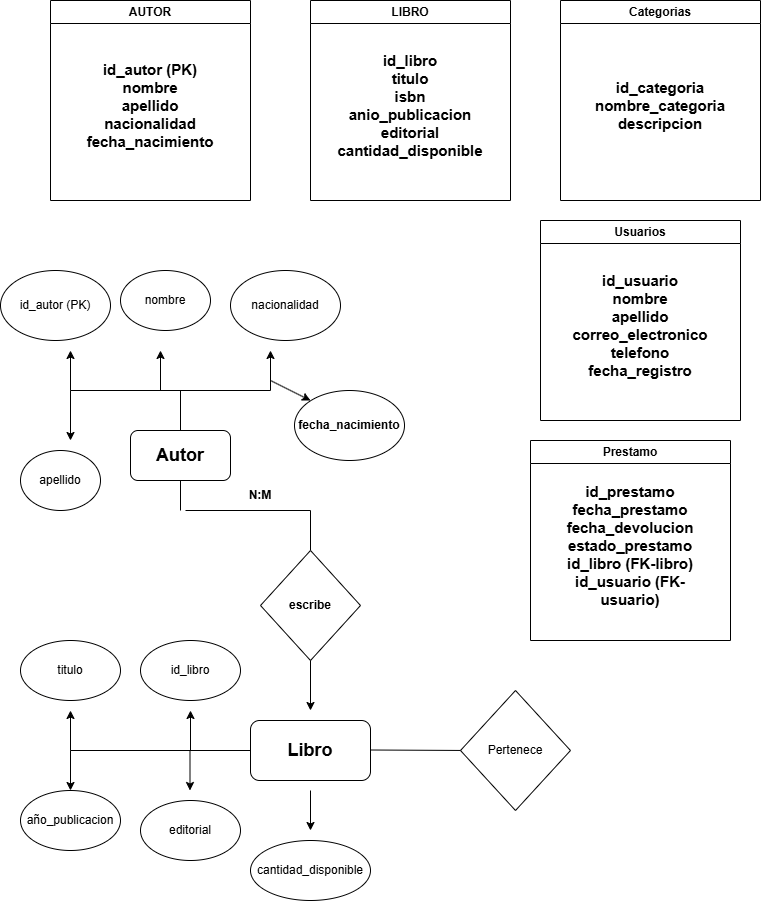

The diagram above was exported from draw.io. Its source (the exported page's mxGraphModel, read from the mxfile embedded in the PNG):
<mxGraphModel dx="1042" dy="567" grid="1" gridSize="10" guides="1" tooltips="1" connect="1" arrows="1" fold="1" page="1" pageScale="1" pageWidth="827" pageHeight="1169" math="0" shadow="0">
  <root>
    <mxCell id="0" />
    <mxCell id="1" parent="0" />
    <mxCell id="uchL24BT8xAHrUaLbshP-1" parent="1" style="swimlane;whiteSpace=wrap;html=1;" value="AUTOR" vertex="1">
      <mxGeometry height="200" width="200" x="60" y="50" as="geometry" />
    </mxCell>
    <mxCell id="uchL24BT8xAHrUaLbshP-2" parent="uchL24BT8xAHrUaLbshP-1" style="text;html=1;whiteSpace=wrap;strokeColor=none;fillColor=none;align=center;verticalAlign=middle;rounded=0;fontSize=15;fontStyle=1" value="id_autor (PK)&lt;div&gt;nombre&lt;/div&gt;&lt;div&gt;apellido&lt;/div&gt;&lt;div&gt;nacionalidad&lt;/div&gt;&lt;div&gt;fecha_nacimiento&lt;/div&gt;" vertex="1">
      <mxGeometry height="150" width="140" x="30" y="30" as="geometry" />
    </mxCell>
    <mxCell id="uchL24BT8xAHrUaLbshP-5" parent="1" style="swimlane;whiteSpace=wrap;html=1;" value="LIBRO" vertex="1">
      <mxGeometry height="200" width="200" x="320" y="50" as="geometry" />
    </mxCell>
    <mxCell id="uchL24BT8xAHrUaLbshP-6" parent="uchL24BT8xAHrUaLbshP-5" style="text;html=1;whiteSpace=wrap;strokeColor=none;fillColor=none;align=center;verticalAlign=middle;rounded=0;fontSize=15;fontStyle=1" value="id_libro&lt;div&gt;titulo&lt;/div&gt;&lt;div&gt;isbn&lt;/div&gt;&lt;div&gt;anio_publicacion&lt;/div&gt;&lt;div&gt;editorial&lt;/div&gt;&lt;div&gt;cantidad_disponible&lt;/div&gt;" vertex="1">
      <mxGeometry height="150" width="140" x="30" y="30" as="geometry" />
    </mxCell>
    <mxCell id="uchL24BT8xAHrUaLbshP-7" parent="1" style="swimlane;whiteSpace=wrap;html=1;" value="Categorias" vertex="1">
      <mxGeometry height="200" width="200" x="570" y="50" as="geometry" />
    </mxCell>
    <mxCell id="uchL24BT8xAHrUaLbshP-8" parent="uchL24BT8xAHrUaLbshP-7" style="text;html=1;whiteSpace=wrap;strokeColor=none;fillColor=none;align=center;verticalAlign=middle;rounded=0;fontSize=15;fontStyle=1" value="id_categoria&lt;div&gt;nombre_categoria&lt;/div&gt;&lt;div&gt;descripcion&lt;/div&gt;" vertex="1">
      <mxGeometry height="150" width="140" x="30" y="30" as="geometry" />
    </mxCell>
    <mxCell id="uchL24BT8xAHrUaLbshP-9" parent="1" style="rounded=1;whiteSpace=wrap;html=1;" value="&lt;font style=&quot;font-size: 18px;&quot;&gt;&lt;b&gt;Autor&lt;/b&gt;&lt;/font&gt;" vertex="1">
      <mxGeometry height="50" width="100" x="140" y="480" as="geometry" />
    </mxCell>
    <mxCell id="uchL24BT8xAHrUaLbshP-10" edge="1" parent="1" style="endArrow=none;html=1;rounded=0;" value="">
      <mxGeometry height="50" relative="1" width="50" as="geometry">
        <mxPoint x="190" y="480" as="sourcePoint" />
        <mxPoint x="190" y="440" as="targetPoint" />
      </mxGeometry>
    </mxCell>
    <mxCell id="uchL24BT8xAHrUaLbshP-11" edge="1" parent="1" style="endArrow=none;html=1;rounded=0;" value="">
      <mxGeometry height="50" relative="1" width="50" as="geometry">
        <mxPoint x="280" y="440" as="sourcePoint" />
        <mxPoint x="80" y="440" as="targetPoint" />
      </mxGeometry>
    </mxCell>
    <mxCell id="uchL24BT8xAHrUaLbshP-12" edge="1" parent="1" style="endArrow=classic;html=1;rounded=0;" value="">
      <mxGeometry height="50" relative="1" width="50" as="geometry">
        <mxPoint x="80" y="440" as="sourcePoint" />
        <mxPoint x="80" y="400" as="targetPoint" />
      </mxGeometry>
    </mxCell>
    <mxCell id="uchL24BT8xAHrUaLbshP-13" parent="1" style="ellipse;whiteSpace=wrap;html=1;" value="id_autor (PK)" vertex="1">
      <mxGeometry height="70" width="110" x="10" y="320" as="geometry" />
    </mxCell>
    <mxCell id="1vRUXyGRHPofw89FBbKk-1" edge="1" parent="1" style="endArrow=classic;html=1;rounded=0;" value="">
      <mxGeometry height="50" relative="1" width="50" as="geometry">
        <mxPoint x="170" y="440" as="sourcePoint" />
        <mxPoint x="170" y="400" as="targetPoint" />
      </mxGeometry>
    </mxCell>
    <mxCell id="1vRUXyGRHPofw89FBbKk-2" parent="1" style="ellipse;whiteSpace=wrap;html=1;" value="nombre" vertex="1">
      <mxGeometry height="60" width="90" x="130" y="320" as="geometry" />
    </mxCell>
    <mxCell id="1vRUXyGRHPofw89FBbKk-3" edge="1" parent="1" style="endArrow=classic;html=1;rounded=0;" value="">
      <mxGeometry height="50" relative="1" width="50" as="geometry">
        <mxPoint x="80" y="440" as="sourcePoint" />
        <mxPoint x="80" y="490" as="targetPoint" />
      </mxGeometry>
    </mxCell>
    <mxCell id="1vRUXyGRHPofw89FBbKk-4" parent="1" style="ellipse;whiteSpace=wrap;html=1;" value="apellido" vertex="1">
      <mxGeometry height="60" width="80" x="30" y="500" as="geometry" />
    </mxCell>
    <mxCell id="1vRUXyGRHPofw89FBbKk-5" edge="1" parent="1" style="endArrow=classic;html=1;rounded=0;" value="">
      <mxGeometry height="50" relative="1" width="50" as="geometry">
        <mxPoint x="280" y="440" as="sourcePoint" />
        <mxPoint x="280" y="400" as="targetPoint" />
      </mxGeometry>
    </mxCell>
    <mxCell id="1vRUXyGRHPofw89FBbKk-6" parent="1" style="ellipse;whiteSpace=wrap;html=1;" value="nacionalidad" vertex="1">
      <mxGeometry height="70" width="110" x="240" y="320" as="geometry" />
    </mxCell>
    <mxCell id="1vRUXyGRHPofw89FBbKk-7" edge="1" parent="1" style="endArrow=classic;html=1;rounded=0;" value="">
      <mxGeometry height="50" relative="1" width="50" as="geometry">
        <mxPoint x="280" y="430" as="sourcePoint" />
        <mxPoint x="320" y="450" as="targetPoint" />
      </mxGeometry>
    </mxCell>
    <mxCell id="1vRUXyGRHPofw89FBbKk-8" parent="1" style="ellipse;whiteSpace=wrap;html=1;fontStyle=1" value="fecha_nacimiento" vertex="1">
      <mxGeometry height="70" width="110" x="304" y="440" as="geometry" />
    </mxCell>
    <mxCell id="1vRUXyGRHPofw89FBbKk-9" edge="1" parent="1" style="endArrow=none;html=1;rounded=0;" value="">
      <mxGeometry height="50" relative="1" width="50" as="geometry">
        <mxPoint x="190" y="530" as="sourcePoint" />
        <mxPoint x="190" y="560" as="targetPoint" />
      </mxGeometry>
    </mxCell>
    <mxCell id="1vRUXyGRHPofw89FBbKk-10" edge="1" parent="1" style="endArrow=none;html=1;rounded=0;" value="">
      <mxGeometry height="50" relative="1" width="50" as="geometry">
        <mxPoint x="320" y="560" as="sourcePoint" />
        <mxPoint x="195" y="560" as="targetPoint" />
      </mxGeometry>
    </mxCell>
    <mxCell id="1vRUXyGRHPofw89FBbKk-11" edge="1" parent="1" style="endArrow=none;html=1;rounded=0;" value="">
      <mxGeometry height="50" relative="1" width="50" as="geometry">
        <mxPoint x="320" y="600" as="sourcePoint" />
        <mxPoint x="320" y="560" as="targetPoint" />
      </mxGeometry>
    </mxCell>
    <mxCell id="1vRUXyGRHPofw89FBbKk-12" parent="1" style="rhombus;whiteSpace=wrap;html=1;fontStyle=1" value="escribe" vertex="1">
      <mxGeometry height="110" width="100" x="270" y="600" as="geometry" />
    </mxCell>
    <mxCell id="1vRUXyGRHPofw89FBbKk-13" edge="1" parent="1" style="endArrow=classic;html=1;rounded=0;" value="">
      <mxGeometry height="50" relative="1" width="50" as="geometry">
        <mxPoint x="320" y="710" as="sourcePoint" />
        <mxPoint x="320" y="760" as="targetPoint" />
      </mxGeometry>
    </mxCell>
    <mxCell id="1vRUXyGRHPofw89FBbKk-15" parent="1" style="rounded=1;whiteSpace=wrap;html=1;fontStyle=1;fontSize=18;" value="Libro" vertex="1">
      <mxGeometry height="60" width="120" x="260" y="770" as="geometry" />
    </mxCell>
    <mxCell id="1vRUXyGRHPofw89FBbKk-16" edge="1" parent="1" style="endArrow=none;html=1;rounded=0;" value="">
      <mxGeometry height="50" relative="1" width="50" as="geometry">
        <mxPoint x="80" y="800" as="sourcePoint" />
        <mxPoint x="260" y="800" as="targetPoint" />
      </mxGeometry>
    </mxCell>
    <mxCell id="1vRUXyGRHPofw89FBbKk-17" edge="1" parent="1" style="endArrow=classic;html=1;rounded=0;" value="">
      <mxGeometry height="50" relative="1" width="50" as="geometry">
        <mxPoint x="200" y="800" as="sourcePoint" />
        <mxPoint x="200" y="760" as="targetPoint" />
      </mxGeometry>
    </mxCell>
    <mxCell id="1vRUXyGRHPofw89FBbKk-18" parent="1" style="ellipse;whiteSpace=wrap;html=1;" value="id_libro" vertex="1">
      <mxGeometry height="60" width="100" x="150" y="690" as="geometry" />
    </mxCell>
    <mxCell id="1vRUXyGRHPofw89FBbKk-19" edge="1" parent="1" style="endArrow=classic;html=1;rounded=0;" value="">
      <mxGeometry height="50" relative="1" width="50" as="geometry">
        <mxPoint x="80" y="800" as="sourcePoint" />
        <mxPoint x="80" y="760" as="targetPoint" />
      </mxGeometry>
    </mxCell>
    <mxCell id="1vRUXyGRHPofw89FBbKk-20" parent="1" style="ellipse;whiteSpace=wrap;html=1;" value="titulo" vertex="1">
      <mxGeometry height="60" width="100" x="30" y="690" as="geometry" />
    </mxCell>
    <mxCell id="1vRUXyGRHPofw89FBbKk-21" parent="1" style="text;html=1;whiteSpace=wrap;strokeColor=none;fillColor=none;align=center;verticalAlign=middle;rounded=0;fontStyle=1" value="N:M" vertex="1">
      <mxGeometry height="30" width="60" x="240" y="530" as="geometry" />
    </mxCell>
    <mxCell id="1vRUXyGRHPofw89FBbKk-22" edge="1" parent="1" style="endArrow=classic;html=1;rounded=0;" value="">
      <mxGeometry height="50" relative="1" width="50" as="geometry">
        <mxPoint x="80" y="800" as="sourcePoint" />
        <mxPoint x="80" y="840" as="targetPoint" />
      </mxGeometry>
    </mxCell>
    <mxCell id="1vRUXyGRHPofw89FBbKk-23" parent="1" style="ellipse;whiteSpace=wrap;html=1;" value="año_publicacion" vertex="1">
      <mxGeometry height="60" width="100" x="30" y="840" as="geometry" />
    </mxCell>
    <mxCell id="1vRUXyGRHPofw89FBbKk-24" parent="1" style="ellipse;whiteSpace=wrap;html=1;" value="editorial" vertex="1">
      <mxGeometry height="60" width="100" x="150" y="850" as="geometry" />
    </mxCell>
    <mxCell id="1vRUXyGRHPofw89FBbKk-25" edge="1" parent="1" style="endArrow=classic;html=1;rounded=0;" value="">
      <mxGeometry height="50" relative="1" width="50" as="geometry">
        <mxPoint x="199.5" y="800" as="sourcePoint" />
        <mxPoint x="199.5" y="840" as="targetPoint" />
      </mxGeometry>
    </mxCell>
    <mxCell id="1vRUXyGRHPofw89FBbKk-26" edge="1" parent="1" style="endArrow=classic;html=1;rounded=0;" value="">
      <mxGeometry height="50" relative="1" width="50" as="geometry">
        <mxPoint x="320" y="840" as="sourcePoint" />
        <mxPoint x="320" y="880" as="targetPoint" />
      </mxGeometry>
    </mxCell>
    <mxCell id="1vRUXyGRHPofw89FBbKk-27" parent="1" style="ellipse;whiteSpace=wrap;html=1;" value="cantidad_disponible" vertex="1">
      <mxGeometry height="60" width="120" x="260" y="890" as="geometry" />
    </mxCell>
    <mxCell id="1vRUXyGRHPofw89FBbKk-28" edge="1" parent="1" style="endArrow=none;html=1;rounded=0;" value="">
      <mxGeometry height="50" relative="1" width="50" as="geometry">
        <mxPoint x="380" y="799.5" as="sourcePoint" />
        <mxPoint x="480" y="800" as="targetPoint" />
      </mxGeometry>
    </mxCell>
    <mxCell id="1vRUXyGRHPofw89FBbKk-29" parent="1" style="rhombus;whiteSpace=wrap;html=1;" value="Pertenece" vertex="1">
      <mxGeometry height="120" width="110" x="470" y="740" as="geometry" />
    </mxCell>
    <mxCell id="1vRUXyGRHPofw89FBbKk-30" parent="1" style="swimlane;whiteSpace=wrap;html=1;" value="Usuarios" vertex="1">
      <mxGeometry height="200" width="200" x="550" y="270" as="geometry" />
    </mxCell>
    <mxCell id="1vRUXyGRHPofw89FBbKk-31" parent="1vRUXyGRHPofw89FBbKk-30" style="text;html=1;whiteSpace=wrap;strokeColor=none;fillColor=none;align=center;verticalAlign=middle;rounded=0;fontSize=15;fontStyle=1" value="id_usuario&lt;div&gt;nombre&lt;/div&gt;&lt;div&gt;apellido&lt;/div&gt;&lt;div&gt;correo_electronico&lt;/div&gt;&lt;div&gt;telefono&lt;/div&gt;&lt;div&gt;fecha_registro&lt;/div&gt;" vertex="1">
      <mxGeometry height="150" width="140" x="30" y="30" as="geometry" />
    </mxCell>
    <mxCell id="1vRUXyGRHPofw89FBbKk-32" parent="1" style="swimlane;whiteSpace=wrap;html=1;" value="Prestamo" vertex="1">
      <mxGeometry height="200" width="200" x="540" y="490" as="geometry" />
    </mxCell>
    <mxCell id="1vRUXyGRHPofw89FBbKk-33" parent="1vRUXyGRHPofw89FBbKk-32" style="text;html=1;whiteSpace=wrap;strokeColor=none;fillColor=none;align=center;verticalAlign=middle;rounded=0;fontSize=15;fontStyle=1" value="id_prestamo&lt;div&gt;fecha_prestamo&lt;/div&gt;&lt;div&gt;fecha_devolucion&lt;/div&gt;&lt;div&gt;estado_prestamo&lt;/div&gt;&lt;div&gt;id_libro (FK-libro)&lt;/div&gt;&lt;div&gt;id_usuario (FK-usuario)&lt;/div&gt;" vertex="1">
      <mxGeometry height="150" width="140" x="30" y="30" as="geometry" />
    </mxCell>
  </root>
</mxGraphModel>